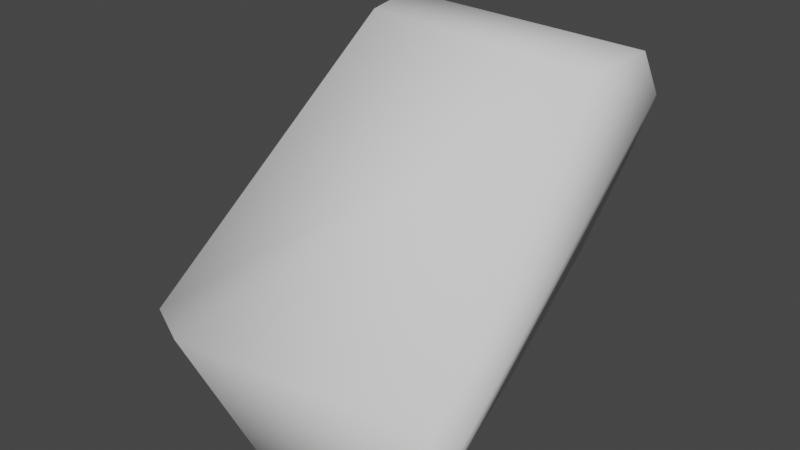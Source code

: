 # Source: THEROCK.blend  (saved by Blender 3.3.6; exported with 4.5.12 LTS)
import bpy
from mathutils import Matrix  # noqa: F401  (used for matrix-valued properties, if any)

bpy.ops.wm.read_factory_settings(use_empty=True)
scene = bpy.context.scene
scene.name = 'Scene'

# ---- world
world_world = bpy.data.worlds.new('World'); scene.world = world_world
world_world.use_nodes = True; world_world.node_tree.nodes.clear()
_N = world_world.node_tree.nodes; _L = world_world.node_tree.links
n0 = _N.new('ShaderNodeOutputWorld'); n0.name = 'World Output'; n0.location = (300, 300)
n1 = _N.new('ShaderNodeBackground'); n1.name = 'Background'; n1.location = (10, 300)
n1.inputs[0].default_value = (0.05088, 0.05088, 0.05088, 1.0)
_L.new(n1.outputs[0], n0.inputs[0])
n0.is_active_output = True
world_world.color = (0.05088, 0.05088, 0.05088)
world_world.use_sun_shadow = False
world_world.sun_shadow_jitter_overblur = 0.0

# ---- meshes
me_cube_001 = bpy.data.meshes.new('Cube.001')
me_cube_001.from_pydata([(1.0, 0.08242, 1.0), (1.0, -1.0, -0.2398), (1.0, 0.5044, 1.0), (-1.0, 1.0, 0.151), (-0.3632, 0.2352, 1.0), (-0.8664, 1.0, 0.4023), (-0.4506, 0.596, 1.0), (-1.0, 0.889, -1.0), (-1.0, 1.0, -0.9101), (-1.0, -0.2259, -1.0), (0.1302, -1.0, -1.0), (-0.6194, -1.0, -0.4476), (-0.8191, -0.9222, -0.3841), (-1.0, -0.6131, -0.5834), (0.7117, -1.0, -1.0), (0.3378, 0.3009, -1.0), (1.0, 0.663, 0.7492), (0.7166, 1.0, 0.2442), (0.488, 1.0, -0.3801), (1.0, -1.0, -0.5802), (0.4851, 0.3594, -0.9001), (0.8849, -1.0, -0.8946)], [], [(16, 19, 21, 20, 18, 17), (2, 6, 4, 0), (9, 13, 3, 8, 7), (5, 3, 13, 12, 4, 6), (1, 0, 4, 12, 11), (19, 1, 11, 10, 14, 21), (12, 13, 9, 10, 11), (18, 20, 15, 7, 8), (7, 15, 14, 10, 9), (19, 16, 2, 0, 1), (15, 20, 21, 14), (8, 3, 5, 17, 18), (5, 6, 2, 16, 17)])
me_cube_001.polygons.foreach_set('use_smooth', [True] * 13)
_uv = me_cube_001.uv_layers.new(name='UVMap')
_uv.uv.foreach_set('vector', [0.5936, 0.5421, 0.4275, 0.75, 0.3882, 0.7644, 0.3231, 0.5801, 0.4525, 0.436, 0.5305, 0.4646, 0.625, 0.5619, 0.8063, 0.5505, 0.7954, 0.5956, 0.625, 0.6147, 0.375, 0.09676, 0.4271, 0.04837, 0.5189, 0.25, 0.3862, 0.25, 0.375, 0.2361, 0.5503, 0.2667, 0.5189, 0.25, 0.4271, 0.04837, 0.4627, 0.9569, 0.7954, 0.5956, 0.8063, 0.5505, 0.47, 0.75, 0.625, 0.6147, 0.7954, 0.5956, 0.4627, 0.0903, 0.4441, 0.1427, 0.4275, 0.75, 0.47, 0.75, 0.4441, 0.9524, 0.375, 0.8587, 0.375, 0.786, 0.3882, 0.7644, 0.4627, 0.9569, 0.4271, 0.04837, 0.375, 0.09676, 0.2663, 0.75, 0.4441, 0.9524, 0.4525, 0.436, 0.3231, 0.5801, 0.2922, 0.5874, 0.125, 0.5139, 0.3862, 0.25, 0.125, 0.5139, 0.2922, 0.5874, 0.339, 0.75, 0.2663, 0.75, 0.125, 0.6532, 0.4275, 0.75, 0.5936, 0.5421, 0.625, 0.5619, 0.625, 0.6147, 0.47, 0.75, 0.2922, 0.5874, 0.3231, 0.5801, 0.3882, 0.7644, 0.375, 0.786, 0.3862, 0.25, 0.5189, 0.25, 0.5503, 0.2667, 0.5305, 0.4646, 0.4525, 0.436, 0.5503, 0.2667, 0.625, 0.3022, 0.625, 0.5619, 0.5936, 0.5421, 0.5305, 0.4646])
me_cube_001.update()

# ---- objects
ob_cube = bpy.data.objects.new('Cube', me_cube_001)

# ---- transforms, parenting, visibility, modifiers, constraints
ob_cube.location = (0.0, 0.0, 0.0)

# ---- collection membership
scene.collection.objects.link(ob_cube)

# ---- scene / render settings (as saved in the file)
scene.frame_start = 1; scene.frame_end = 250; scene.frame_set(1)
scene.render.engine = 'BLENDER_EEVEE_NEXT'
scene.cycles.sampling_pattern = 'TABULATED_SOBOL'
scene.cycles.use_light_tree = False
scene.view_settings.view_transform = 'Filmic'
bpy.context.view_layer.update()

# ---- added for rendering (the .blend has no active camera and no usable light): camera, sun
cam_auto = bpy.data.cameras.new('AutoCamera')
cam_auto.lens = 50.0
cam_auto.sensor_width = 36.0
cam_auto.clip_end = 1000.0
ob_auto_camera = bpy.data.objects.new('AutoCamera', cam_auto)
scene.collection.objects.link(ob_auto_camera)
ob_auto_camera.location = (3.20507, -3.84609, 2.56406)
ob_auto_camera.rotation_euler = (1.09748, -7.21219e-08, 0.694738)
scene.camera = ob_auto_camera
light_auto_sun = bpy.data.lights.new('AutoSun', 'SUN')
light_auto_sun.energy = 3.0
light_auto_sun.angle = 0.0523599
ob_auto_sun = bpy.data.objects.new('AutoSun', light_auto_sun)
scene.collection.objects.link(ob_auto_sun)
ob_auto_sun.rotation_euler = (0.872665, 0.174533, 0.523599)
bpy.context.view_layer.update()
